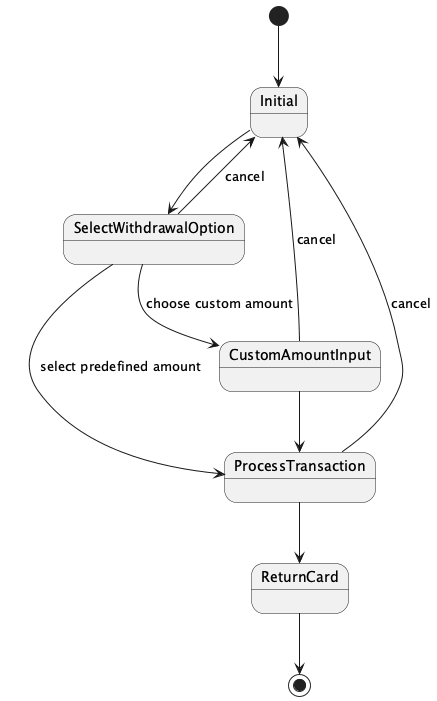

The diagram above was rendered by PlantUML. Its source (embedded in the PNG):
@startuml
[*] --> Initial
Initial --> SelectWithdrawalOption
SelectWithdrawalOption --> CustomAmountInput : choose custom amount
CustomAmountInput --> ProcessTransaction
ProcessTransaction --> ReturnCard
SelectWithdrawalOption --> ProcessTransaction : select predefined amount
SelectWithdrawalOption --> Initial : cancel
CustomAmountInput --> Initial : cancel
ProcessTransaction --> Initial : cancel
ReturnCard --> [*]
@enduml